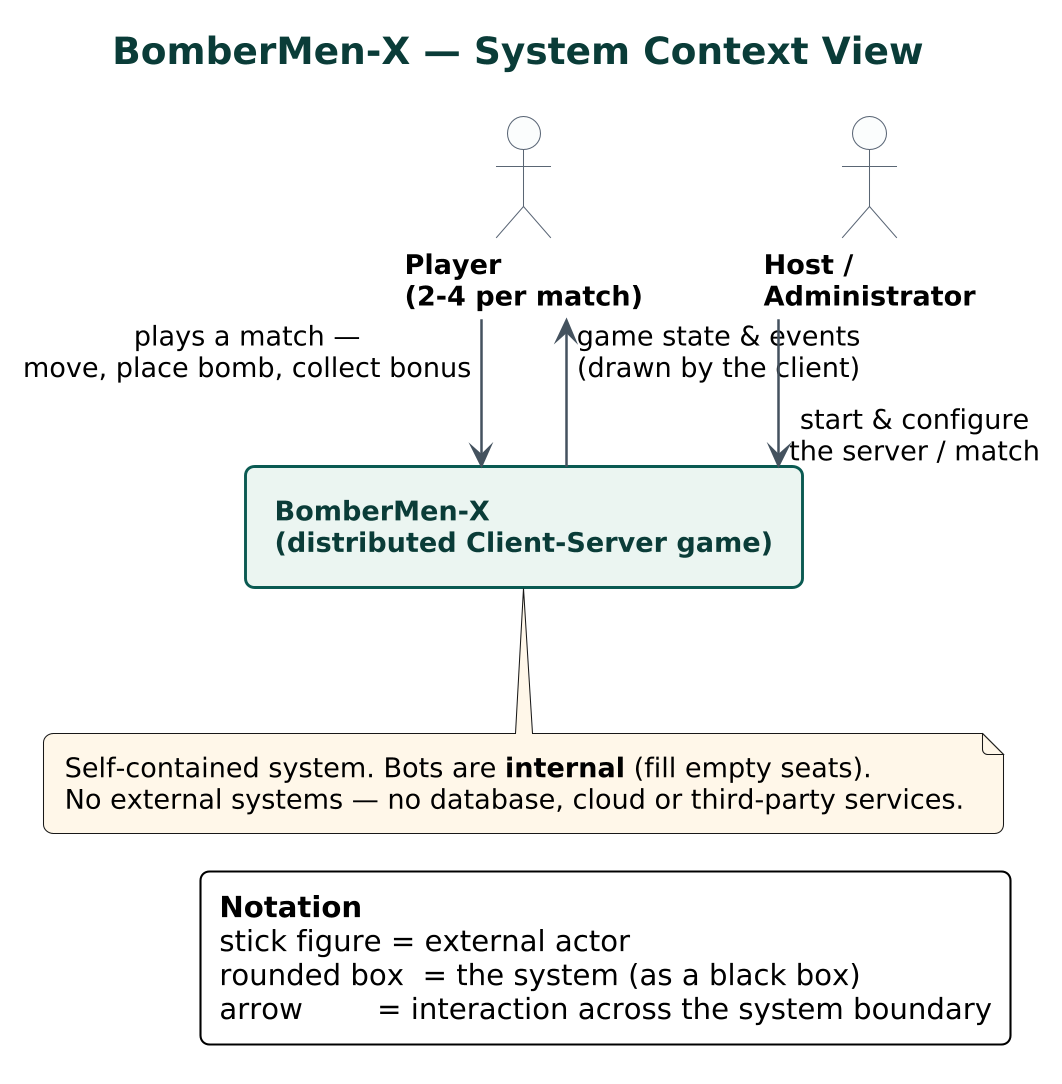

The diagram above was rendered by PlantUML. Its source (embedded in the PNG):
@startuml context
skinparam dpi 200
title BomberMen-X — System Context View

' ---------- clean shared theme ----------
skinparam backgroundColor #FFFFFF
skinparam shadowing false
skinparam defaultFontName "Segoe UI"
skinparam defaultFontSize 13
skinparam roundCorner 9
skinparam linetype ortho
skinparam nodesep 50
skinparam ranksep 70
skinparam padding 4
skinparam ArrowColor #44525F
skinparam ArrowThickness 1.2
skinparam TitleFontSize 18
skinparam TitleFontStyle bold
skinparam TitleFontColor #0B3D38
skinparam actor {
  BackgroundColor #FBFCFD
  BorderColor #5A6675
  FontStyle bold
}
skinparam rectangle {
  BackgroundColor #EAF4F1
  BorderColor #0B5A52
  BorderThickness 1.4
  FontColor #0B3D38
  FontStyle bold
}

actor "Player\n(2-4 per match)" as Player
actor "Host /\nAdministrator" as Host

rectangle "BomberMen-X\n(distributed Client-Server game)" as SYS

Player --> SYS : plays a match —\nmove, place bomb, collect bonus
SYS --> Player : game state & events\n(drawn by the client)
Host --> SYS : start & configure\nthe server / match

note bottom of SYS #FFF7E9
  Self-contained system. Bots are <b>internal</b> (fill empty seats).
  No external systems — no database, cloud or third-party services.
end note

legend right
  <b>Notation</b>
  stick figure = external actor
  rounded box  = the system (as a black box)
  arrow        = interaction across the system boundary
endlegend
@enduml